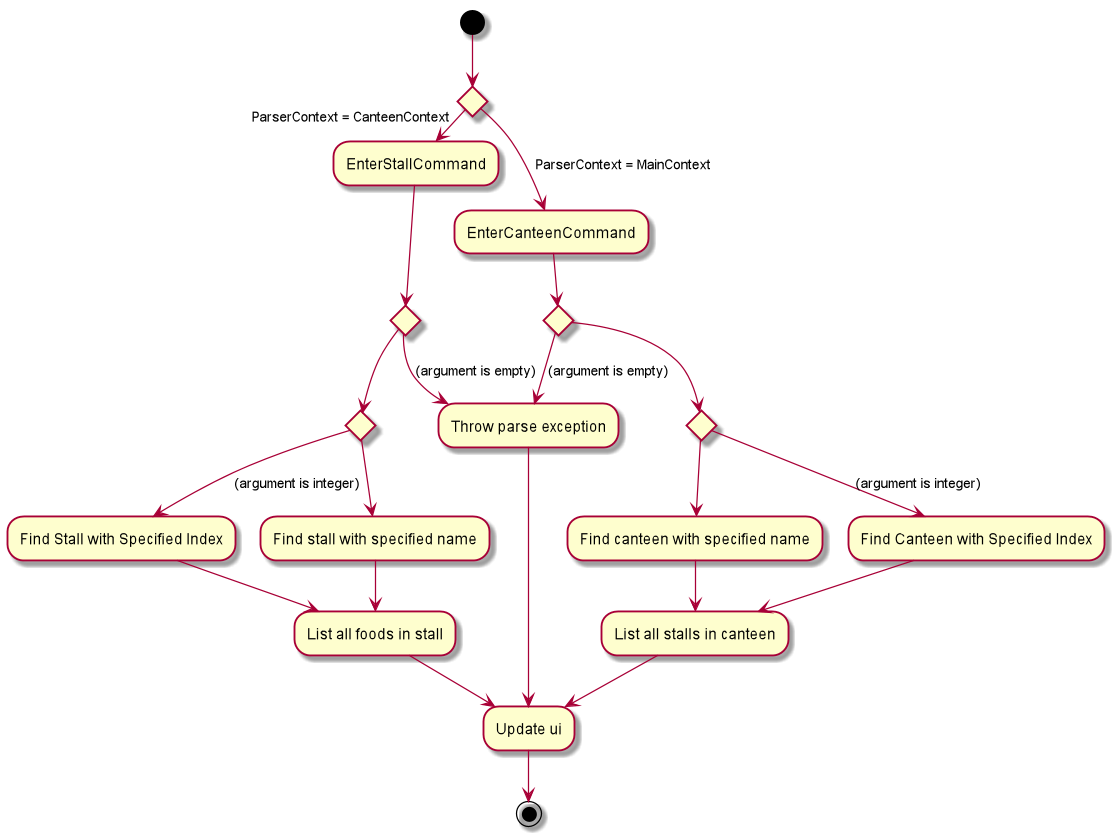

The diagram above was rendered by PlantUML. Its source (embedded in the PNG):
@startuml

(*) --> if "" then

  -->[ParserContext = MainContext] "EnterCanteenCommand"

  if "" then
    --> [(argument is empty)] "Throw parse exception"
  else
	if "" then
	  --> [(argument is integer)] "Find Canteen with Specified Index"
      --> "List all stalls in canteen"
      --> "Update ui"
	else
	  --> "Find canteen with specified name"
	  --> "List all stalls in canteen"
	endif
  endif

else

  ->[ParserContext = CanteenContext] "EnterStallCommand"

  if "" then
    --> [(argument is empty)] "Throw parse exception"
    --> "Update ui"
  else
  	if "" then
  	  --> [(argument is integer)]"Find Stall with Specified Index"
      --> "List all foods in stall"
      --> "Update ui"
      --> (*)
  	else
  	  --> "Find stall with specified name"
  	  --> "List all foods in stall"
  	endif

  endif

endif


@enduml